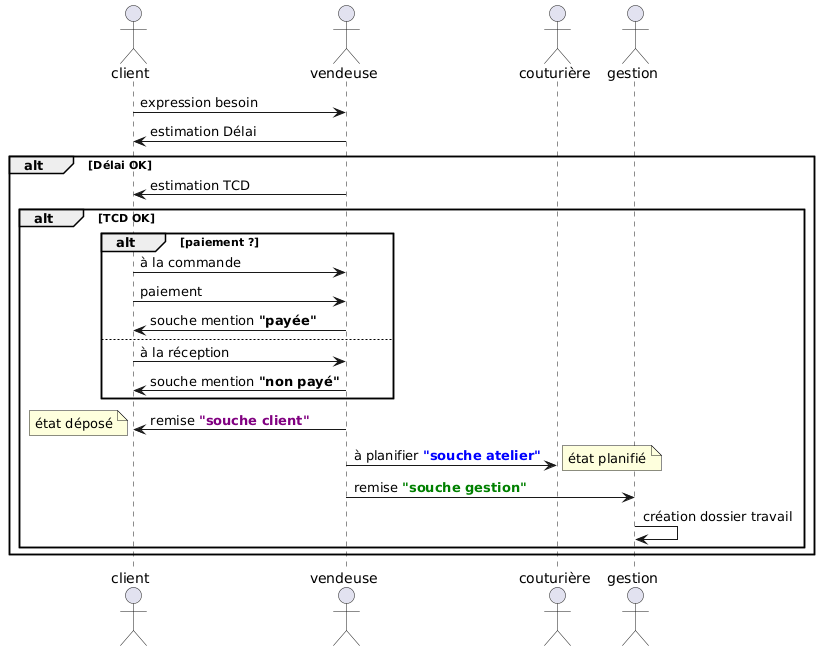

The diagram above was rendered by PlantUML. Its source (embedded in the PNG):
@startuml
actor client as cl
actor vendeuse as v
actor couturière as co
actor gestion as g

cl -> v : expression besoin

v -> cl : estimation Délai
alt Délai OK
    v -> cl : estimation TCD
    alt TCD OK 
        alt paiement ?
            cl -> v : à la commande
            cl -> v : paiement
            v -> cl : souche mention **"payée"**
        else 
            cl -> v : à la réception
            v -> cl : souche mention **"non payé"**
        end

        v -> cl : remise **<color purple>"souche client"</color>**
        note left : état déposé

        v -> co : à planifier **<color blue>"souche atelier"</color>**
        note right : état planifié

        v -> g : remise **<color green>"souche gestion"</color>**

        g -> g : création dossier travail
    end
end
@enduml